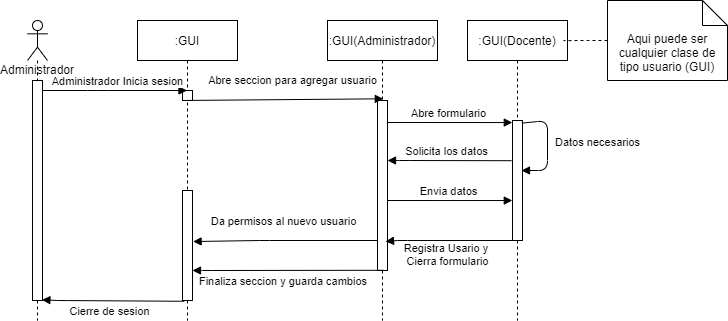

The diagram above was exported from draw.io. Its source (the exported page's mxGraphModel, read from the mxfile embedded in the PNG):
<mxGraphModel dx="734" dy="575" grid="1" gridSize="10" guides="1" tooltips="1" connect="1" arrows="1" fold="1" page="1" pageScale="1" pageWidth="827" pageHeight="1169" background="#ffffff" math="0" shadow="0">
  <root>
    <mxCell id="0" />
    <mxCell id="1" parent="0" />
    <mxCell id="2" value=":GUI" style="shape=umlLifeline;perimeter=lifelinePerimeter;whiteSpace=wrap;html=1;container=1;collapsible=0;recursiveResize=0;outlineConnect=0;" parent="1" vertex="1">
      <mxGeometry x="140" y="20" width="100" height="300" as="geometry" />
    </mxCell>
    <mxCell id="3" value="" style="html=1;points=[];perimeter=orthogonalPerimeter;" parent="2" vertex="1">
      <mxGeometry x="45" y="70" width="10" height="10" as="geometry" />
    </mxCell>
    <mxCell id="4" value="" style="html=1;points=[];perimeter=orthogonalPerimeter;" parent="2" vertex="1">
      <mxGeometry x="45" y="170" width="10" height="110" as="geometry" />
    </mxCell>
    <mxCell id="5" value="Administrador" style="shape=umlLifeline;participant=umlActor;perimeter=lifelinePerimeter;whiteSpace=wrap;html=1;container=1;collapsible=0;recursiveResize=0;verticalAlign=top;spacingTop=36;outlineConnect=0;" parent="1" vertex="1">
      <mxGeometry x="30" y="20" width="20" height="300" as="geometry" />
    </mxCell>
    <mxCell id="6" value="" style="html=1;points=[];perimeter=orthogonalPerimeter;" parent="5" vertex="1">
      <mxGeometry x="5" y="60" width="10" height="220" as="geometry" />
    </mxCell>
    <mxCell id="7" value=":GUI(Administrador)" style="shape=umlLifeline;perimeter=lifelinePerimeter;whiteSpace=wrap;html=1;container=1;collapsible=0;recursiveResize=0;outlineConnect=0;" parent="1" vertex="1">
      <mxGeometry x="330" y="20" width="110" height="300" as="geometry" />
    </mxCell>
    <mxCell id="8" value="" style="html=1;points=[];perimeter=orthogonalPerimeter;" parent="7" vertex="1">
      <mxGeometry x="50" y="80" width="10" height="170" as="geometry" />
    </mxCell>
    <mxCell id="10" value=":GUI(Docente)" style="shape=umlLifeline;perimeter=lifelinePerimeter;whiteSpace=wrap;html=1;container=1;collapsible=0;recursiveResize=0;outlineConnect=0;" parent="1" vertex="1">
      <mxGeometry x="470" y="20" width="100" height="300" as="geometry" />
    </mxCell>
    <mxCell id="11" value="" style="html=1;points=[];perimeter=orthogonalPerimeter;" parent="10" vertex="1">
      <mxGeometry x="45" y="100" width="10" height="120" as="geometry" />
    </mxCell>
    <mxCell id="21" value="Datos necesarios" style="html=1;verticalAlign=bottom;endArrow=block;exitX=0.94;exitY=0.022;exitDx=0;exitDy=0;exitPerimeter=0;" parent="10" source="11" edge="1">
      <mxGeometry x="0.1258" y="50" width="80" relative="1" as="geometry">
        <mxPoint x="60" y="100" as="sourcePoint" />
        <mxPoint x="54" y="150" as="targetPoint" />
        <Array as="points">
          <mxPoint x="80" y="100" />
          <mxPoint x="80" y="150" />
        </Array>
        <mxPoint as="offset" />
      </mxGeometry>
    </mxCell>
    <mxCell id="12" value="Administrador Inicia sesion" style="html=1;verticalAlign=bottom;endArrow=block;" parent="1" source="6" target="2" edge="1">
      <mxGeometry x="0.0381" width="80" relative="1" as="geometry">
        <mxPoint x="50" y="90" as="sourcePoint" />
        <mxPoint x="170" y="170" as="targetPoint" />
        <Array as="points">
          <mxPoint x="100" y="90" />
        </Array>
        <mxPoint as="offset" />
      </mxGeometry>
    </mxCell>
    <mxCell id="13" value="Abre seccion para agregar usuario" style="html=1;verticalAlign=bottom;endArrow=block;entryX=0.58;entryY=-0.01;entryDx=0;entryDy=0;entryPerimeter=0;exitX=0.5;exitY=0.993;exitDx=0;exitDy=0;exitPerimeter=0;" parent="1" source="3" target="8" edge="1">
      <mxGeometry x="0.0709" y="10" width="80" relative="1" as="geometry">
        <mxPoint x="200" y="130" as="sourcePoint" />
        <mxPoint x="274.5" y="130" as="targetPoint" />
        <Array as="points" />
        <mxPoint as="offset" />
      </mxGeometry>
    </mxCell>
    <mxCell id="14" value="Abre formulario" style="html=1;verticalAlign=bottom;endArrow=block;entryX=-0.02;entryY=0.017;entryDx=0;entryDy=0;entryPerimeter=0;" parent="1" target="11" edge="1">
      <mxGeometry x="-0.0283" width="80" relative="1" as="geometry">
        <mxPoint x="390" y="122" as="sourcePoint" />
        <mxPoint x="410" y="160" as="targetPoint" />
        <Array as="points" />
        <mxPoint as="offset" />
      </mxGeometry>
    </mxCell>
    <mxCell id="15" value="Registra Usario y&amp;nbsp;&lt;br&gt;Cierra formulario" style="html=1;verticalAlign=bottom;endArrow=none;endFill=0;startArrow=block;startFill=1;exitX=0.8;exitY=0.033;exitDx=0;exitDy=0;exitPerimeter=0;" parent="1" target="11" edge="1">
      <mxGeometry x="-0.0233" y="-30" width="80" relative="1" as="geometry">
        <mxPoint x="388" y="240.99" as="sourcePoint" />
        <mxPoint x="413.5" y="239.99999999999994" as="targetPoint" />
        <Array as="points">
          <mxPoint x="400" y="240" />
        </Array>
        <mxPoint as="offset" />
      </mxGeometry>
    </mxCell>
    <mxCell id="16" value="Finaliza seccion y guarda cambios&amp;nbsp;" style="html=1;verticalAlign=bottom;endArrow=none;endFill=0;startArrow=block;startFill=1;entryX=0.64;entryY=0.993;entryDx=0;entryDy=0;entryPerimeter=0;" parent="1" source="4" edge="1">
      <mxGeometry x="-0.0393" y="-20" width="80" relative="1" as="geometry">
        <mxPoint x="180" y="270" as="sourcePoint" />
        <mxPoint x="386.4000000000001" y="269.78999999999996" as="targetPoint" />
        <Array as="points">
          <mxPoint x="205" y="270" />
        </Array>
        <mxPoint as="offset" />
      </mxGeometry>
    </mxCell>
    <mxCell id="17" value="Cierre de sesion" style="html=1;verticalAlign=bottom;endArrow=none;endFill=0;startArrow=block;startFill=1;exitX=0.94;exitY=0.997;exitDx=0;exitDy=0;exitPerimeter=0;entryX=0.18;entryY=1.007;entryDx=0;entryDy=0;entryPerimeter=0;" parent="1" source="6" target="4" edge="1">
      <mxGeometry x="-0.0393" y="-20" width="80" relative="1" as="geometry">
        <mxPoint x="50" y="300" as="sourcePoint" />
        <mxPoint x="174" y="300" as="targetPoint" />
        <Array as="points">
          <mxPoint x="60" y="300" />
        </Array>
        <mxPoint as="offset" />
      </mxGeometry>
    </mxCell>
    <mxCell id="19" style="edgeStyle=orthogonalEdgeStyle;rounded=0;orthogonalLoop=1;jettySize=auto;html=1;exitX=0;exitY=0.5;exitDx=0;exitDy=0;exitPerimeter=0;dashed=1;endArrow=none;endFill=0;entryX=0.96;entryY=0.067;entryDx=0;entryDy=0;entryPerimeter=0;" parent="1" source="18" target="10" edge="1">
      <mxGeometry relative="1" as="geometry">
        <mxPoint x="520" y="40" as="targetPoint" />
        <Array as="points" />
      </mxGeometry>
    </mxCell>
    <mxCell id="18" value="Aqui puede ser cualquier clase de tipo usuario (GUI)" style="shape=note2;boundedLbl=1;whiteSpace=wrap;html=1;size=25;verticalAlign=top;align=center;" parent="1" vertex="1">
      <mxGeometry x="610" width="120" height="80" as="geometry" />
    </mxCell>
    <mxCell id="22" value="Solicita los datos" style="html=1;verticalAlign=bottom;endArrow=none;endFill=0;startArrow=block;startFill=1;entryX=-0.1;entryY=0.335;entryDx=0;entryDy=0;entryPerimeter=0;" edge="1" parent="1" target="11">
      <mxGeometry x="-0.0548" width="80" relative="1" as="geometry">
        <mxPoint x="390" y="160" as="sourcePoint" />
        <mxPoint x="510" y="160" as="targetPoint" />
        <Array as="points">
          <mxPoint x="402" y="160" />
        </Array>
        <mxPoint as="offset" />
      </mxGeometry>
    </mxCell>
    <mxCell id="23" value="Envia datos" style="html=1;verticalAlign=bottom;endArrow=block;entryX=-0.02;entryY=0.017;entryDx=0;entryDy=0;entryPerimeter=0;" edge="1" parent="1">
      <mxGeometry x="-0.0283" width="80" relative="1" as="geometry">
        <mxPoint x="390" y="200" as="sourcePoint" />
        <mxPoint x="514.8" y="200.03999999999996" as="targetPoint" />
        <Array as="points" />
        <mxPoint as="offset" />
      </mxGeometry>
    </mxCell>
    <mxCell id="24" value="Da permisos al nuevo usuario" style="html=1;verticalAlign=bottom;endArrow=none;endFill=0;startArrow=block;startFill=1;exitX=1.06;exitY=0.464;exitDx=0;exitDy=0;exitPerimeter=0;" edge="1" parent="1" source="4">
      <mxGeometry x="-0.0347" y="10" width="80" relative="1" as="geometry">
        <mxPoint x="200" y="240" as="sourcePoint" />
        <mxPoint x="380" y="240" as="targetPoint" />
        <Array as="points">
          <mxPoint x="262" y="240" />
        </Array>
        <mxPoint x="1" as="offset" />
      </mxGeometry>
    </mxCell>
  </root>
</mxGraphModel>